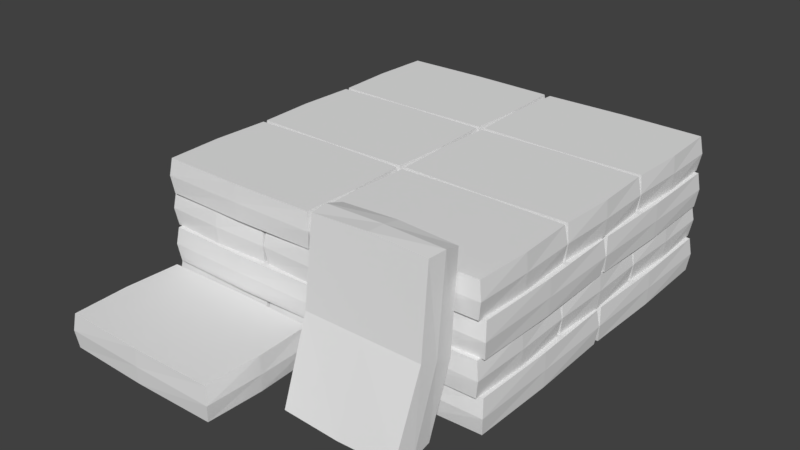 # Source: sacoDeCimento.blend  (saved by Blender 2.79.0; exported with 4.5.12 LTS)
import bpy
from mathutils import Matrix  # noqa: F401  (used for matrix-valued properties, if any)

bpy.ops.wm.read_factory_settings(use_empty=True)
scene = bpy.context.scene
scene.name = 'Scene'

# ---- collections
col_collection_1 = bpy.data.collections.new('Collection 1'); scene.collection.children.link(col_collection_1)

# ---- world
world_world = bpy.data.worlds.new('World'); scene.world = world_world
world_world.color = (0.05088, 0.05088, 0.05088)
world_world.use_sun_shadow = False
world_world.sun_shadow_jitter_overblur = 0.0
world_world.cycles.sampling_method = 'MANUAL'

# ---- meshes
me_cube_003 = bpy.data.meshes.new('Cube.003')
me_cube_003.from_pydata([(0.3509, 0.202, 0.0149), (0.3509, 0.3957, 0.9974), (0.3509, -0.06197, 0.02387), (0.3509, 0.181, 1.022), (-0.3509, 0.202, 0.0149), (-0.3509, 0.3957, 0.9974), (-0.3509, -0.06197, 0.02387), (-0.3509, 0.181, 1.022), (0.3624, 0.06916, 0.002452), (0.3624, 0.2902, 1.027), (-0.3624, 0.06916, 0.002452), (-0.3624, 0.2902, 1.027), (0.3611, 0.3413, 0.4346), (0.3611, 0.122, 0.5077), (-0.3611, 0.122, 0.5077), (-0.3611, 0.3413, 0.4346), (-0.367, 0.2317, 0.4711), (0.367, 0.2317, 0.4711), (0.0, -0.06277, 0.008115), (-5.947e-08, 0.1827, 1.038), (0.0, 0.2012, -0.0008517), (-5.947e-08, 0.3975, 1.013), (-5.947e-08, 0.2911, 1.034), (0.0, 0.06878, -0.005072), (7.365e-18, 0.3413, 0.4346), (7.365e-18, 0.122, 0.5077)], [], [(17, 9, 3, 13), (25, 19, 7, 14), (16, 11, 5, 15), (24, 21, 1, 12), (23, 10, 4, 20), (22, 9, 1, 21), (19, 3, 9, 22), (18, 6, 10, 23), (14, 7, 11, 16), (12, 1, 9, 17), (0, 12, 17, 8), (6, 14, 16, 10), (20, 24, 12, 0), (10, 16, 15, 4), (18, 25, 14, 6), (8, 17, 13, 2), (2, 13, 25, 18), (4, 15, 24, 20), (2, 18, 23, 8), (7, 19, 22, 11), (11, 22, 21, 5), (8, 23, 20, 0), (15, 5, 21, 24), (13, 3, 19, 25)])
me_cube_003.use_remesh_preserve_volume = False
me_cube_003.use_remesh_preserve_attributes = False
me_cube_003.use_mirror_vertex_groups = False
me_cube_003.update()
me_cube_002 = bpy.data.meshes.new('Cube.002')
me_cube_002.from_pydata([(-0.3509, -0.5177, 0.2179), (-0.3509, 0.5177, 0.2179), (-0.3509, -0.5177, 0.001766), (-0.3509, 0.5177, 0.001765), (0.3509, -0.5177, 0.2179), (0.3509, 0.5177, 0.2179), (0.3509, -0.5177, 0.001766), (0.3509, 0.5177, 0.001765), (-0.3624, -0.5346, 0.1098), (-0.3624, 0.5346, 0.1098), (0.3624, -0.5346, 0.1098), (0.3624, 0.5346, 0.1098), (-0.3611, 7.451e-09, 0.2179), (-0.3611, -7.451e-09, 0.001765), (0.3611, -7.451e-09, 0.001765), (0.3611, 7.451e-09, 0.2179), (0.367, 8.149e-17, 0.1098), (-0.367, -8.149e-17, 0.1098), (4.441e-16, -0.5334, 0.001766), (0.0, 0.5334, 0.001765), (4.441e-16, -0.5334, 0.2179), (0.0, 0.5334, 0.2179), (0.0, 0.5422, 0.1098), (4.441e-16, -0.5422, 0.1098), (2.22e-16, 7.451e-09, 0.2179), (2.22e-16, -7.451e-09, 0.001765), (-1.082, -0.5177, 0.2179), (-1.082, 0.5177, 0.2179), (-1.082, -0.5177, 0.001766), (-1.082, 0.5177, 0.001765), (-0.3805, -0.5177, 0.2179), (-0.3805, 0.5177, 0.2179), (-0.3805, -0.5177, 0.001766), (-0.3805, 0.5177, 0.001765), (-1.094, -0.5346, 0.1098), (-1.094, 0.5346, 0.1098), (-0.369, -0.5346, 0.1098), (-0.369, 0.5346, 0.1098), (-1.093, 7.451e-09, 0.2179), (-1.093, -7.451e-09, 0.001765), (-0.3703, -7.451e-09, 0.001765), (-0.3703, 7.451e-09, 0.2179), (-0.3644, 8.149e-17, 0.1098), (-1.098, -8.149e-17, 0.1098), (-0.7314, -0.5334, 0.001766), (-0.7314, 0.5334, 0.001765), (-0.7314, -0.5334, 0.2179), (-0.7314, 0.5334, 0.2179), (-0.7314, 0.5422, 0.1098), (-0.7314, -0.5422, 0.1098), (-0.7314, 7.451e-09, 0.2179), (-0.7314, -7.451e-09, 0.001765), (0.3805, -0.5177, 0.2179), (0.3805, 0.5177, 0.2179), (0.3805, -0.5177, 0.001766), (0.3805, 0.5177, 0.001765), (1.082, -0.5177, 0.2179), (1.082, 0.5177, 0.2179), (1.082, -0.5177, 0.001766), (1.082, 0.5177, 0.001765), (0.369, -0.5346, 0.1098), (0.369, 0.5346, 0.1098), (1.094, -0.5346, 0.1098), (1.094, 0.5346, 0.1098), (0.3703, 7.451e-09, 0.2179), (0.3703, -7.451e-09, 0.001765), (1.093, -7.451e-09, 0.001765), (1.093, 7.451e-09, 0.2179), (1.098, 8.149e-17, 0.1098), (0.3644, -8.149e-17, 0.1098), (0.7314, -0.5334, 0.001766), (0.7314, 0.5334, 0.001765), (0.7314, -0.5334, 0.2179), (0.7314, 0.5334, 0.2179), (0.7314, 0.5422, 0.1098), (0.7314, -0.5422, 0.1098), (0.7314, 7.451e-09, 0.2179), (0.7314, -7.451e-09, 0.001765), (-0.3509, 0.5581, 0.2179), (-0.3509, 1.593, 0.2179), (-0.3509, 0.5581, 0.001766), (-0.3509, 1.593, 0.001765), (0.3509, 0.5581, 0.2179), (0.3509, 1.593, 0.2179), (0.3509, 0.5581, 0.001766), (0.3509, 1.593, 0.001765), (-0.3624, 0.5412, 0.1098), (-0.3624, 1.61, 0.1098), (0.3624, 0.5412, 0.1098), (0.3624, 1.61, 0.1098), (-0.3611, 1.076, 0.2179), (-0.3611, 1.076, 0.001765), (0.3611, 1.076, 0.001765), (0.3611, 1.076, 0.2179), (0.367, 1.076, 0.1098), (-0.367, 1.076, 0.1098), (4.441e-16, 0.5423, 0.001766), (0.0, 1.609, 0.001765), (4.441e-16, 0.5423, 0.2179), (0.0, 1.609, 0.2179), (0.0, 1.618, 0.1098), (4.441e-16, 0.5336, 0.1098), (2.22e-16, 1.076, 0.2179), (2.22e-16, 1.076, 0.001765), (-1.082, 0.5581, 0.2179), (-1.082, 1.593, 0.2179), (-1.082, 0.5581, 0.001766), (-1.082, 1.593, 0.001765), (-0.3805, 0.5581, 0.2179), (-0.3805, 1.593, 0.2179), (-0.3805, 0.5581, 0.001766), (-0.3805, 1.593, 0.001765), (-1.094, 0.5412, 0.1098), (-1.094, 1.61, 0.1098), (-0.369, 0.5412, 0.1098), (-0.369, 1.61, 0.1098), (-1.093, 1.076, 0.2179), (-1.093, 1.076, 0.001765), (-0.3703, 1.076, 0.001765), (-0.3703, 1.076, 0.2179), (-0.3644, 1.076, 0.1098), (-1.098, 1.076, 0.1098), (-0.7314, 0.5423, 0.001766), (-0.7314, 1.609, 0.001765), (-0.7314, 0.5423, 0.2179), (-0.7314, 1.609, 0.2179), (-0.7314, 1.618, 0.1098), (-0.7314, 0.5336, 0.1098), (-0.7314, 1.076, 0.2179), (-0.7314, 1.076, 0.001765), (0.3805, 0.5581, 0.2179), (0.3805, 1.593, 0.2179), (0.3805, 0.5581, 0.001766), (0.3805, 1.593, 0.001765), (1.082, 0.5581, 0.2179), (1.082, 1.593, 0.2179), (1.082, 0.5581, 0.001766), (1.082, 1.593, 0.001765), (0.369, 0.5412, 0.1098), (0.369, 1.61, 0.1098), (1.094, 0.5412, 0.1098), (1.094, 1.61, 0.1098), (0.3703, 1.076, 0.2179), (0.3703, 1.076, 0.001765), (1.093, 1.076, 0.001765), (1.093, 1.076, 0.2179), (1.098, 1.076, 0.1098), (0.3644, 1.076, 0.1098), (0.7314, 0.5423, 0.001766), (0.7314, 1.609, 0.001765), (0.7314, 0.5423, 0.2179), (0.7314, 1.609, 0.2179), (0.7314, 1.618, 0.1098), (0.7314, 0.5336, 0.1098), (0.7314, 1.076, 0.2179), (0.7314, 1.076, 0.001765), (1.056, 0.187, 0.4346), (0.02022, 0.187, 0.4346), (1.056, 0.187, 0.2185), (0.02022, 0.187, 0.2185), (1.056, 0.8888, 0.4346), (0.02022, 0.8888, 0.4346), (1.056, 0.8888, 0.2185), (0.02022, 0.8888, 0.2185), (1.073, 0.1755, 0.3266), (0.003267, 0.1755, 0.3266), (1.073, 0.9003, 0.3266), (0.003267, 0.9003, 0.3266), (0.5379, 0.1768, 0.4346), (0.5379, 0.1768, 0.2185), (0.5379, 0.899, 0.2185), (0.5379, 0.899, 0.4346), (0.5379, 0.9049, 0.3266), (0.5379, 0.1709, 0.3266), (1.071, 0.5379, 0.2185), (0.004448, 0.5379, 0.2185), (1.071, 0.5379, 0.4346), (0.004448, 0.5379, 0.4346), (-0.004263, 0.5379, 0.3266), (1.08, 0.5379, 0.3266), (0.5379, 0.5379, 0.4346), (0.5379, 0.5379, 0.2185), (1.056, -0.5444, 0.4346), (0.02022, -0.5444, 0.4346), (1.056, -0.5444, 0.2185), (0.02022, -0.5444, 0.2185), (1.056, 0.1574, 0.4346), (0.02022, 0.1574, 0.4346), (1.056, 0.1574, 0.2185), (0.02022, 0.1574, 0.2185), (1.073, -0.5559, 0.3266), (0.003267, -0.5559, 0.3266), (1.073, 0.1689, 0.3266), (0.003267, 0.1689, 0.3266), (0.5379, -0.5546, 0.4346), (0.5379, -0.5546, 0.2185), (0.5379, 0.1676, 0.2185), (0.5379, 0.1676, 0.4346), (0.5379, 0.1735, 0.3266), (0.5379, -0.5605, 0.3266), (1.071, -0.1935, 0.2185), (0.004448, -0.1935, 0.2185), (1.071, -0.1935, 0.4346), (0.004448, -0.1935, 0.4346), (-0.004263, -0.1935, 0.3266), (1.08, -0.1935, 0.3266), (0.5379, -0.1935, 0.4346), (0.5379, -0.1935, 0.2185), (1.056, 0.9184, 0.4346), (0.02022, 0.9184, 0.4346), (1.056, 0.9184, 0.2185), (0.02022, 0.9184, 0.2185), (1.056, 1.62, 0.4346), (0.02022, 1.62, 0.4346), (1.056, 1.62, 0.2185), (0.02022, 1.62, 0.2185), (1.073, 0.9069, 0.3266), (0.003267, 0.9069, 0.3266), (1.073, 1.632, 0.3266), (0.003267, 1.632, 0.3266), (0.5379, 0.9082, 0.4346), (0.5379, 0.9082, 0.2185), (0.5379, 1.63, 0.2185), (0.5379, 1.63, 0.4346), (0.5379, 1.636, 0.3266), (0.5379, 0.9023, 0.3266), (1.071, 1.269, 0.2185), (0.004448, 1.269, 0.2185), (1.071, 1.269, 0.4346), (0.004448, 1.269, 0.4346), (-0.004263, 1.269, 0.3266), (1.08, 1.269, 0.3266), (0.5379, 1.269, 0.4346), (0.5379, 1.269, 0.2185), (-0.02022, 0.187, 0.4346), (-1.056, 0.187, 0.4346), (-0.02022, 0.187, 0.2185), (-1.056, 0.187, 0.2185), (-0.02022, 0.8888, 0.4346), (-1.056, 0.8888, 0.4346), (-0.02022, 0.8888, 0.2185), (-1.056, 0.8888, 0.2185), (-0.003268, 0.1755, 0.3266), (-1.073, 0.1755, 0.3266), (-0.003268, 0.9003, 0.3266), (-1.073, 0.9003, 0.3266), (-0.5379, 0.1768, 0.4346), (-0.5379, 0.1768, 0.2185), (-0.5379, 0.899, 0.2185), (-0.5379, 0.899, 0.4346), (-0.5379, 0.9049, 0.3266), (-0.5379, 0.1709, 0.3266), (-0.004448, 0.5379, 0.2185), (-1.071, 0.5379, 0.2185), (-0.004448, 0.5379, 0.4346), (-1.071, 0.5379, 0.4346), (-1.08, 0.5379, 0.3266), (0.004263, 0.5379, 0.3266), (-0.5379, 0.5379, 0.4346), (-0.5379, 0.5379, 0.2185), (-0.02022, -0.5444, 0.4346), (-1.056, -0.5444, 0.4346), (-0.02022, -0.5444, 0.2185), (-1.056, -0.5444, 0.2185), (-0.02022, 0.1574, 0.4346), (-1.056, 0.1574, 0.4346), (-0.02022, 0.1574, 0.2185), (-1.056, 0.1574, 0.2185), (-0.003268, -0.5559, 0.3266), (-1.073, -0.5559, 0.3266), (-0.003268, 0.1689, 0.3266), (-1.073, 0.1689, 0.3266), (-0.5379, -0.5546, 0.4346), (-0.5379, -0.5546, 0.2185), (-0.5379, 0.1676, 0.2185), (-0.5379, 0.1676, 0.4346), (-0.5379, 0.1735, 0.3266), (-0.5379, -0.5605, 0.3266), (-0.004448, -0.1935, 0.2185), (-1.071, -0.1935, 0.2185), (-0.004448, -0.1935, 0.4346), (-1.071, -0.1935, 0.4346), (-1.08, -0.1935, 0.3266), (0.004263, -0.1935, 0.3266), (-0.5379, -0.1935, 0.4346), (-0.5379, -0.1935, 0.2185), (-0.02022, 0.9184, 0.4346), (-1.056, 0.9184, 0.4346), (-0.02022, 0.9184, 0.2185), (-1.056, 0.9184, 0.2185), (-0.02022, 1.62, 0.4346), (-1.056, 1.62, 0.4346), (-0.02022, 1.62, 0.2185), (-1.056, 1.62, 0.2185), (-0.003268, 0.9069, 0.3266), (-1.073, 0.9069, 0.3266), (-0.003268, 1.632, 0.3266), (-1.073, 1.632, 0.3266), (-0.5379, 0.9082, 0.4346), (-0.5379, 0.9082, 0.2185), (-0.5379, 1.63, 0.2185), (-0.5379, 1.63, 0.4346), (-0.5379, 1.636, 0.3266), (-0.5379, 0.9023, 0.3266), (-0.004448, 1.269, 0.2185), (-1.071, 1.269, 0.2185), (-0.004448, 1.269, 0.4346), (-1.071, 1.269, 0.4346), (-1.08, 1.269, 0.3266), (0.004263, 1.269, 0.3266), (-0.5379, 1.269, 0.4346), (-0.5379, 1.269, 0.2185), (-0.3509, -0.5177, 0.6498), (-0.3509, 0.5177, 0.6498), (-0.3509, -0.5177, 0.4337), (-0.3509, 0.5177, 0.4337), (0.3509, -0.5177, 0.6498), (0.3509, 0.5177, 0.6498), (0.3509, -0.5177, 0.4337), (0.3509, 0.5177, 0.4337), (-0.3624, -0.5346, 0.5418), (-0.3624, 0.5346, 0.5418), (0.3624, -0.5346, 0.5418), (0.3624, 0.5346, 0.5418), (-0.3611, 7.451e-09, 0.6498), (-0.3611, -7.451e-09, 0.4337), (0.3611, -7.451e-09, 0.4337), (0.3611, 7.451e-09, 0.6498), (0.367, 8.149e-17, 0.5418), (-0.367, -8.149e-17, 0.5418), (4.441e-16, -0.5334, 0.4337), (0.0, 0.5334, 0.4337), (4.441e-16, -0.5334, 0.6498), (0.0, 0.5334, 0.6498), (0.0, 0.5422, 0.5418), (4.441e-16, -0.5422, 0.5418), (2.22e-16, 7.451e-09, 0.6498), (2.22e-16, -7.451e-09, 0.4337), (-1.082, -0.5177, 0.6498), (-1.082, 0.5177, 0.6498), (-1.082, -0.5177, 0.4337), (-1.082, 0.5177, 0.4337), (-0.3805, -0.5177, 0.6498), (-0.3805, 0.5177, 0.6498), (-0.3805, -0.5177, 0.4337), (-0.3805, 0.5177, 0.4337), (-1.094, -0.5346, 0.5418), (-1.094, 0.5346, 0.5418), (-0.369, -0.5346, 0.5418), (-0.369, 0.5346, 0.5418), (-1.093, 7.451e-09, 0.6498), (-1.093, -7.451e-09, 0.4337), (-0.3703, -7.451e-09, 0.4337), (-0.3703, 7.451e-09, 0.6498), (-0.3644, 8.149e-17, 0.5418), (-1.098, -8.149e-17, 0.5418), (-0.7314, -0.5334, 0.4337), (-0.7314, 0.5334, 0.4337), (-0.7314, -0.5334, 0.6498), (-0.7314, 0.5334, 0.6498), (-0.7314, 0.5422, 0.5418), (-0.7314, -0.5422, 0.5418), (-0.7314, 7.451e-09, 0.6498), (-0.7314, -7.451e-09, 0.4337), (0.3805, -0.5177, 0.6498), (0.3805, 0.5177, 0.6498), (0.3805, -0.5177, 0.4337), (0.3805, 0.5177, 0.4337), (1.082, -0.5177, 0.6498), (1.082, 0.5177, 0.6498), (1.082, -0.5177, 0.4337), (1.082, 0.5177, 0.4337), (0.369, -0.5346, 0.5418), (0.369, 0.5346, 0.5418), (1.094, -0.5346, 0.5418), (1.094, 0.5346, 0.5418), (0.3703, 7.451e-09, 0.6498), (0.3703, -7.451e-09, 0.4337), (1.093, -7.451e-09, 0.4337), (1.093, 7.451e-09, 0.6498), (1.098, 8.149e-17, 0.5418), (0.3644, -8.149e-17, 0.5418), (0.7314, -0.5334, 0.4337), (0.7314, 0.5334, 0.4337), (0.7314, -0.5334, 0.6498), (0.7314, 0.5334, 0.6498), (0.7314, 0.5422, 0.5418), (0.7314, -0.5422, 0.5418), (0.7314, 7.451e-09, 0.6498), (0.7314, -7.451e-09, 0.4337), (-0.3509, 0.5581, 0.6498), (-0.3509, 1.593, 0.6498), (-0.3509, 0.5581, 0.4337), (-0.3509, 1.593, 0.4337), (0.3509, 0.5581, 0.6498), (0.3509, 1.593, 0.6498), (0.3509, 0.5581, 0.4337), (0.3509, 1.593, 0.4337), (-0.3624, 0.5412, 0.5418), (-0.3624, 1.61, 0.5418), (0.3624, 0.5412, 0.5418), (0.3624, 1.61, 0.5418), (-0.3611, 1.076, 0.6498), (-0.3611, 1.076, 0.4337), (0.3611, 1.076, 0.4337), (0.3611, 1.076, 0.6498), (0.367, 1.076, 0.5418), (-0.367, 1.076, 0.5418), (4.441e-16, 0.5423, 0.4337), (0.0, 1.609, 0.4337), (4.441e-16, 0.5423, 0.6498), (0.0, 1.609, 0.6498), (0.0, 1.618, 0.5418), (4.441e-16, 0.5336, 0.5418), (2.22e-16, 1.076, 0.6498), (2.22e-16, 1.076, 0.4337), (-1.082, 0.5581, 0.6498), (-1.082, 1.593, 0.6498), (-1.082, 0.5581, 0.4337), (-1.082, 1.593, 0.4337), (-0.3805, 0.5581, 0.6498), (-0.3805, 1.593, 0.6498), (-0.3805, 0.5581, 0.4337), (-0.3805, 1.593, 0.4337), (-1.094, 0.5412, 0.5418), (-1.094, 1.61, 0.5418), (-0.369, 0.5412, 0.5418), (-0.369, 1.61, 0.5418), (-1.093, 1.076, 0.6498), (-1.093, 1.076, 0.4337), (-0.3703, 1.076, 0.4337), (-0.3703, 1.076, 0.6498), (-0.3644, 1.076, 0.5418), (-1.098, 1.076, 0.5418), (-0.7314, 0.5423, 0.4337), (-0.7314, 1.609, 0.4337), (-0.7314, 0.5423, 0.6498), (-0.7314, 1.609, 0.6498), (-0.7314, 1.618, 0.5418), (-0.7314, 0.5336, 0.5418), (-0.7314, 1.076, 0.6498), (-0.7314, 1.076, 0.4337), (0.3805, 0.5581, 0.6498), (0.3805, 1.593, 0.6498), (0.3805, 0.5581, 0.4337), (0.3805, 1.593, 0.4337), (1.082, 0.5581, 0.6498), (1.082, 1.593, 0.6498), (1.082, 0.5581, 0.4337), (1.082, 1.593, 0.4337), (0.369, 0.5412, 0.5418), (0.369, 1.61, 0.5418), (1.094, 0.5412, 0.5418), (1.094, 1.61, 0.5418), (0.3703, 1.076, 0.6498), (0.3703, 1.076, 0.4337), (1.093, 1.076, 0.4337), (1.093, 1.076, 0.6498), (1.098, 1.076, 0.5418), (0.3644, 1.076, 0.5418), (0.7314, 0.5423, 0.4337), (0.7314, 1.609, 0.4337), (0.7314, 0.5423, 0.6498), (0.7314, 1.609, 0.6498), (0.7314, 1.618, 0.5418), (0.7314, 0.5336, 0.5418), (0.7314, 1.076, 0.6498), (0.7314, 1.076, 0.4337), (1.056, 0.187, 0.8666), (0.02022, 0.187, 0.8666), (1.056, 0.187, 0.6505), (0.02022, 0.187, 0.6505), (1.056, 0.8888, 0.8666), (0.02022, 0.8888, 0.8666), (1.056, 0.8888, 0.6505), (0.02022, 0.8888, 0.6505), (1.073, 0.1755, 0.7585), (0.003267, 0.1755, 0.7585), (1.073, 0.9003, 0.7585), (0.003267, 0.9003, 0.7585), (0.5379, 0.1768, 0.8666), (0.5379, 0.1768, 0.6505), (0.5379, 0.899, 0.6505), (0.5379, 0.899, 0.8666), (0.5379, 0.9049, 0.7585), (0.5379, 0.1709, 0.7585), (1.071, 0.5379, 0.6505), (0.004448, 0.5379, 0.6505), (1.071, 0.5379, 0.8666), (0.004448, 0.5379, 0.8666), (-0.004263, 0.5379, 0.7585), (1.08, 0.5379, 0.7585), (0.5379, 0.5379, 0.8666), (0.5379, 0.5379, 0.6505), (1.056, -0.5444, 0.8666), (0.02022, -0.5444, 0.8666), (1.056, -0.5444, 0.6505), (0.02022, -0.5444, 0.6505), (1.056, 0.1574, 0.8666), (0.02022, 0.1574, 0.8666), (1.056, 0.1574, 0.6505), (0.02022, 0.1574, 0.6505), (1.073, -0.5559, 0.7585), (0.003267, -0.5559, 0.7585), (1.073, 0.1689, 0.7585), (0.003267, 0.1689, 0.7585), (0.5379, -0.5546, 0.8666), (0.5379, -0.5546, 0.6505), (0.5379, 0.1676, 0.6505), (0.5379, 0.1676, 0.8666), (0.5379, 0.1735, 0.7585), (0.5379, -0.5605, 0.7585), (1.071, -0.1935, 0.6505), (0.004448, -0.1935, 0.6505), (1.071, -0.1935, 0.8666), (0.004448, -0.1935, 0.8666), (-0.004263, -0.1935, 0.7585), (1.08, -0.1935, 0.7585), (0.5379, -0.1935, 0.8666), (0.5379, -0.1935, 0.6505), (1.056, 0.9184, 0.8666), (0.02022, 0.9184, 0.8666), (1.056, 0.9184, 0.6505), (0.02022, 0.9184, 0.6505), (1.056, 1.62, 0.8666), (0.02022, 1.62, 0.8666), (1.056, 1.62, 0.6505), (0.02022, 1.62, 0.6505), (1.073, 0.9069, 0.7585), (0.003267, 0.9069, 0.7585), (1.073, 1.632, 0.7585), (0.003267, 1.632, 0.7585), (0.5379, 0.9082, 0.8666), (0.5379, 0.9082, 0.6505), (0.5379, 1.63, 0.6505), (0.5379, 1.63, 0.8666), (0.5379, 1.636, 0.7585), (0.5379, 0.9023, 0.7585), (1.071, 1.269, 0.6505), (0.004448, 1.269, 0.6505), (1.071, 1.269, 0.8666), (0.004448, 1.269, 0.8666), (-0.004263, 1.269, 0.7585), (1.08, 1.269, 0.7585), (0.5379, 1.269, 0.8666), (0.5379, 1.269, 0.6505), (-0.02022, 0.187, 0.8666), (-1.056, 0.187, 0.8666), (-0.02022, 0.187, 0.6505), (-1.056, 0.187, 0.6505), (-0.02022, 0.8888, 0.8666), (-1.056, 0.8888, 0.8666), (-0.02022, 0.8888, 0.6505), (-1.056, 0.8888, 0.6505), (-0.003268, 0.1755, 0.7585), (-1.073, 0.1755, 0.7585), (-0.003268, 0.9003, 0.7585), (-1.073, 0.9003, 0.7585), (-0.5379, 0.1768, 0.8666), (-0.5379, 0.1768, 0.6505), (-0.5379, 0.899, 0.6505), (-0.5379, 0.899, 0.8666), (-0.5379, 0.9049, 0.7585), (-0.5379, 0.1709, 0.7585), (-0.004448, 0.5379, 0.6505), (-1.071, 0.5379, 0.6505), (-0.004448, 0.5379, 0.8666), (-1.071, 0.5379, 0.8666), (-1.08, 0.5379, 0.7585), (0.004263, 0.5379, 0.7585), (-0.5379, 0.5379, 0.8666), (-0.5379, 0.5379, 0.6505), (-0.02022, -0.5444, 0.8666), (-1.056, -0.5444, 0.8666), (-0.02022, -0.5444, 0.6505), (-1.056, -0.5444, 0.6505), (-0.02022, 0.1574, 0.8666), (-1.056, 0.1574, 0.8666), (-0.02022, 0.1574, 0.6505), (-1.056, 0.1574, 0.6505), (-0.003268, -0.5559, 0.7585), (-1.073, -0.5559, 0.7585), (-0.003268, 0.1689, 0.7585), (-1.073, 0.1689, 0.7585), (-0.5379, -0.5546, 0.8666), (-0.5379, -0.5546, 0.6505), (-0.5379, 0.1676, 0.6505), (-0.5379, 0.1676, 0.8666), (-0.5379, 0.1735, 0.7585), (-0.5379, -0.5605, 0.7585), (-0.004448, -0.1935, 0.6505), (-1.071, -0.1935, 0.6505), (-0.004448, -0.1935, 0.8666), (-1.071, -0.1935, 0.8666), (-1.08, -0.1935, 0.7585), (0.004263, -0.1935, 0.7585), (-0.5379, -0.1935, 0.8666), (-0.5379, -0.1935, 0.6505), (-0.02022, 0.9184, 0.8666), (-1.056, 0.9184, 0.8666), (-0.02022, 0.9184, 0.6505), (-1.056, 0.9184, 0.6505), (-0.02022, 1.62, 0.8666), (-1.056, 1.62, 0.8666), (-0.02022, 1.62, 0.6505), (-1.056, 1.62, 0.6505), (-0.003268, 0.9069, 0.7585), (-1.073, 0.9069, 0.7585), (-0.003268, 1.632, 0.7585), (-1.073, 1.632, 0.7585), (-0.5379, 0.9082, 0.8666), (-0.5379, 0.9082, 0.6505), (-0.5379, 1.63, 0.6505), (-0.5379, 1.63, 0.8666), (-0.5379, 1.636, 0.7585), (-0.5379, 0.9023, 0.7585), (-0.004448, 1.269, 0.6505), (-1.071, 1.269, 0.6505), (-0.004448, 1.269, 0.8666), (-1.071, 1.269, 0.8666), (-1.08, 1.269, 0.7585), (0.004263, 1.269, 0.7585), (-0.5379, 1.269, 0.8666), (-0.5379, 1.269, 0.6505)], [], [(17, 9, 3, 13), (25, 19, 7, 14), (16, 11, 5, 15), (24, 21, 1, 12), (23, 10, 4, 20), (22, 9, 1, 21), (19, 3, 9, 22), (18, 6, 10, 23), (14, 7, 11, 16), (12, 1, 9, 17), (0, 12, 17, 8), (6, 14, 16, 10), (20, 24, 12, 0), (10, 16, 15, 4), (18, 25, 14, 6), (8, 17, 13, 2), (2, 13, 25, 18), (4, 15, 24, 20), (2, 18, 23, 8), (7, 19, 22, 11), (11, 22, 21, 5), (8, 23, 20, 0), (15, 5, 21, 24), (13, 3, 19, 25), (43, 35, 29, 39), (51, 45, 33, 40), (42, 37, 31, 41), (50, 47, 27, 38), (49, 36, 30, 46), (48, 35, 27, 47), (45, 29, 35, 48), (44, 32, 36, 49), (40, 33, 37, 42), (38, 27, 35, 43), (26, 38, 43, 34), (32, 40, 42, 36), (46, 50, 38, 26), (36, 42, 41, 30), (44, 51, 40, 32), (34, 43, 39, 28), (28, 39, 51, 44), (30, 41, 50, 46), (28, 44, 49, 34), (33, 45, 48, 37), (37, 48, 47, 31), (34, 49, 46, 26), (41, 31, 47, 50), (39, 29, 45, 51), (69, 61, 55, 65), (77, 71, 59, 66), (68, 63, 57, 67), (76, 73, 53, 64), (75, 62, 56, 72), (74, 61, 53, 73), (71, 55, 61, 74), (70, 58, 62, 75), (66, 59, 63, 68), (64, 53, 61, 69), (52, 64, 69, 60), (58, 66, 68, 62), (72, 76, 64, 52), (62, 68, 67, 56), (70, 77, 66, 58), (60, 69, 65, 54), (54, 65, 77, 70), (56, 67, 76, 72), (54, 70, 75, 60), (59, 71, 74, 63), (63, 74, 73, 57), (60, 75, 72, 52), (67, 57, 73, 76), (65, 55, 71, 77), (95, 87, 81, 91), (103, 97, 85, 92), (94, 89, 83, 93), (102, 99, 79, 90), (101, 88, 82, 98), (100, 87, 79, 99), (97, 81, 87, 100), (96, 84, 88, 101), (92, 85, 89, 94), (90, 79, 87, 95), (78, 90, 95, 86), (84, 92, 94, 88), (98, 102, 90, 78), (88, 94, 93, 82), (96, 103, 92, 84), (86, 95, 91, 80), (80, 91, 103, 96), (82, 93, 102, 98), (80, 96, 101, 86), (85, 97, 100, 89), (89, 100, 99, 83), (86, 101, 98, 78), (93, 83, 99, 102), (91, 81, 97, 103), (121, 113, 107, 117), (129, 123, 111, 118), (120, 115, 109, 119), (128, 125, 105, 116), (127, 114, 108, 124), (126, 113, 105, 125), (123, 107, 113, 126), (122, 110, 114, 127), (118, 111, 115, 120), (116, 105, 113, 121), (104, 116, 121, 112), (110, 118, 120, 114), (124, 128, 116, 104), (114, 120, 119, 108), (122, 129, 118, 110), (112, 121, 117, 106), (106, 117, 129, 122), (108, 119, 128, 124), (106, 122, 127, 112), (111, 123, 126, 115), (115, 126, 125, 109), (112, 127, 124, 104), (119, 109, 125, 128), (117, 107, 123, 129), (147, 139, 133, 143), (155, 149, 137, 144), (146, 141, 135, 145), (154, 151, 131, 142), (153, 140, 134, 150), (152, 139, 131, 151), (149, 133, 139, 152), (148, 136, 140, 153), (144, 137, 141, 146), (142, 131, 139, 147), (130, 142, 147, 138), (136, 144, 146, 140), (150, 154, 142, 130), (140, 146, 145, 134), (148, 155, 144, 136), (138, 147, 143, 132), (132, 143, 155, 148), (134, 145, 154, 150), (132, 148, 153, 138), (137, 149, 152, 141), (141, 152, 151, 135), (138, 153, 150, 130), (145, 135, 151, 154), (143, 133, 149, 155), (173, 165, 159, 169), (181, 175, 163, 170), (172, 167, 161, 171), (180, 177, 157, 168), (179, 166, 160, 176), (178, 165, 157, 177), (175, 159, 165, 178), (174, 162, 166, 179), (170, 163, 167, 172), (168, 157, 165, 173), (156, 168, 173, 164), (162, 170, 172, 166), (176, 180, 168, 156), (166, 172, 171, 160), (174, 181, 170, 162), (164, 173, 169, 158), (158, 169, 181, 174), (160, 171, 180, 176), (158, 174, 179, 164), (163, 175, 178, 167), (167, 178, 177, 161), (164, 179, 176, 156), (171, 161, 177, 180), (169, 159, 175, 181), (199, 191, 185, 195), (207, 201, 189, 196), (198, 193, 187, 197), (206, 203, 183, 194), (205, 192, 186, 202), (204, 191, 183, 203), (201, 185, 191, 204), (200, 188, 192, 205), (196, 189, 193, 198), (194, 183, 191, 199), (182, 194, 199, 190), (188, 196, 198, 192), (202, 206, 194, 182), (192, 198, 197, 186), (200, 207, 196, 188), (190, 199, 195, 184), (184, 195, 207, 200), (186, 197, 206, 202), (184, 200, 205, 190), (189, 201, 204, 193), (193, 204, 203, 187), (190, 205, 202, 182), (197, 187, 203, 206), (195, 185, 201, 207), (225, 217, 211, 221), (233, 227, 215, 222), (224, 219, 213, 223), (232, 229, 209, 220), (231, 218, 212, 228), (230, 217, 209, 229), (227, 211, 217, 230), (226, 214, 218, 231), (222, 215, 219, 224), (220, 209, 217, 225), (208, 220, 225, 216), (214, 222, 224, 218), (228, 232, 220, 208), (218, 224, 223, 212), (226, 233, 222, 214), (216, 225, 221, 210), (210, 221, 233, 226), (212, 223, 232, 228), (210, 226, 231, 216), (215, 227, 230, 219), (219, 230, 229, 213), (216, 231, 228, 208), (223, 213, 229, 232), (221, 211, 227, 233), (251, 243, 237, 247), (259, 253, 241, 248), (250, 245, 239, 249), (258, 255, 235, 246), (257, 244, 238, 254), (256, 243, 235, 255), (253, 237, 243, 256), (252, 240, 244, 257), (248, 241, 245, 250), (246, 235, 243, 251), (234, 246, 251, 242), (240, 248, 250, 244), (254, 258, 246, 234), (244, 250, 249, 238), (252, 259, 248, 240), (242, 251, 247, 236), (236, 247, 259, 252), (238, 249, 258, 254), (236, 252, 257, 242), (241, 253, 256, 245), (245, 256, 255, 239), (242, 257, 254, 234), (249, 239, 255, 258), (247, 237, 253, 259), (277, 269, 263, 273), (285, 279, 267, 274), (276, 271, 265, 275), (284, 281, 261, 272), (283, 270, 264, 280), (282, 269, 261, 281), (279, 263, 269, 282), (278, 266, 270, 283), (274, 267, 271, 276), (272, 261, 269, 277), (260, 272, 277, 268), (266, 274, 276, 270), (280, 284, 272, 260), (270, 276, 275, 264), (278, 285, 274, 266), (268, 277, 273, 262), (262, 273, 285, 278), (264, 275, 284, 280), (262, 278, 283, 268), (267, 279, 282, 271), (271, 282, 281, 265), (268, 283, 280, 260), (275, 265, 281, 284), (273, 263, 279, 285), (303, 295, 289, 299), (311, 305, 293, 300), (302, 297, 291, 301), (310, 307, 287, 298), (309, 296, 290, 306), (308, 295, 287, 307), (305, 289, 295, 308), (304, 292, 296, 309), (300, 293, 297, 302), (298, 287, 295, 303), (286, 298, 303, 294), (292, 300, 302, 296), (306, 310, 298, 286), (296, 302, 301, 290), (304, 311, 300, 292), (294, 303, 299, 288), (288, 299, 311, 304), (290, 301, 310, 306), (288, 304, 309, 294), (293, 305, 308, 297), (297, 308, 307, 291), (294, 309, 306, 286), (301, 291, 307, 310), (299, 289, 305, 311), (329, 321, 315, 325), (337, 331, 319, 326), (328, 323, 317, 327), (336, 333, 313, 324), (335, 322, 316, 332), (334, 321, 313, 333), (331, 315, 321, 334), (330, 318, 322, 335), (326, 319, 323, 328), (324, 313, 321, 329), (312, 324, 329, 320), (318, 326, 328, 322), (332, 336, 324, 312), (322, 328, 327, 316), (330, 337, 326, 318), (320, 329, 325, 314), (314, 325, 337, 330), (316, 327, 336, 332), (314, 330, 335, 320), (319, 331, 334, 323), (323, 334, 333, 317), (320, 335, 332, 312), (327, 317, 333, 336), (325, 315, 331, 337), (355, 347, 341, 351), (363, 357, 345, 352), (354, 349, 343, 353), (362, 359, 339, 350), (361, 348, 342, 358), (360, 347, 339, 359), (357, 341, 347, 360), (356, 344, 348, 361), (352, 345, 349, 354), (350, 339, 347, 355), (338, 350, 355, 346), (344, 352, 354, 348), (358, 362, 350, 338), (348, 354, 353, 342), (356, 363, 352, 344), (346, 355, 351, 340), (340, 351, 363, 356), (342, 353, 362, 358), (340, 356, 361, 346), (345, 357, 360, 349), (349, 360, 359, 343), (346, 361, 358, 338), (353, 343, 359, 362), (351, 341, 357, 363), (381, 373, 367, 377), (389, 383, 371, 378), (380, 375, 369, 379), (388, 385, 365, 376), (387, 374, 368, 384), (386, 373, 365, 385), (383, 367, 373, 386), (382, 370, 374, 387), (378, 371, 375, 380), (376, 365, 373, 381), (364, 376, 381, 372), (370, 378, 380, 374), (384, 388, 376, 364), (374, 380, 379, 368), (382, 389, 378, 370), (372, 381, 377, 366), (366, 377, 389, 382), (368, 379, 388, 384), (366, 382, 387, 372), (371, 383, 386, 375), (375, 386, 385, 369), (372, 387, 384, 364), (379, 369, 385, 388), (377, 367, 383, 389), (407, 399, 393, 403), (415, 409, 397, 404), (406, 401, 395, 405), (414, 411, 391, 402), (413, 400, 394, 410), (412, 399, 391, 411), (409, 393, 399, 412), (408, 396, 400, 413), (404, 397, 401, 406), (402, 391, 399, 407), (390, 402, 407, 398), (396, 404, 406, 400), (410, 414, 402, 390), (400, 406, 405, 394), (408, 415, 404, 396), (398, 407, 403, 392), (392, 403, 415, 408), (394, 405, 414, 410), (392, 408, 413, 398), (397, 409, 412, 401), (401, 412, 411, 395), (398, 413, 410, 390), (405, 395, 411, 414), (403, 393, 409, 415), (433, 425, 419, 429), (441, 435, 423, 430), (432, 427, 421, 431), (440, 437, 417, 428), (439, 426, 420, 436), (438, 425, 417, 437), (435, 419, 425, 438), (434, 422, 426, 439), (430, 423, 427, 432), (428, 417, 425, 433), (416, 428, 433, 424), (422, 430, 432, 426), (436, 440, 428, 416), (426, 432, 431, 420), (434, 441, 430, 422), (424, 433, 429, 418), (418, 429, 441, 434), (420, 431, 440, 436), (418, 434, 439, 424), (423, 435, 438, 427), (427, 438, 437, 421), (424, 439, 436, 416), (431, 421, 437, 440), (429, 419, 435, 441), (459, 451, 445, 455), (467, 461, 449, 456), (458, 453, 447, 457), (466, 463, 443, 454), (465, 452, 446, 462), (464, 451, 443, 463), (461, 445, 451, 464), (460, 448, 452, 465), (456, 449, 453, 458), (454, 443, 451, 459), (442, 454, 459, 450), (448, 456, 458, 452), (462, 466, 454, 442), (452, 458, 457, 446), (460, 467, 456, 448), (450, 459, 455, 444), (444, 455, 467, 460), (446, 457, 466, 462), (444, 460, 465, 450), (449, 461, 464, 453), (453, 464, 463, 447), (450, 465, 462, 442), (457, 447, 463, 466), (455, 445, 461, 467), (485, 477, 471, 481), (493, 487, 475, 482), (484, 479, 473, 483), (492, 489, 469, 480), (491, 478, 472, 488), (490, 477, 469, 489), (487, 471, 477, 490), (486, 474, 478, 491), (482, 475, 479, 484), (480, 469, 477, 485), (468, 480, 485, 476), (474, 482, 484, 478), (488, 492, 480, 468), (478, 484, 483, 472), (486, 493, 482, 474), (476, 485, 481, 470), (470, 481, 493, 486), (472, 483, 492, 488), (470, 486, 491, 476), (475, 487, 490, 479), (479, 490, 489, 473), (476, 491, 488, 468), (483, 473, 489, 492), (481, 471, 487, 493), (511, 503, 497, 507), (519, 513, 501, 508), (510, 505, 499, 509), (518, 515, 495, 506), (517, 504, 498, 514), (516, 503, 495, 515), (513, 497, 503, 516), (512, 500, 504, 517), (508, 501, 505, 510), (506, 495, 503, 511), (494, 506, 511, 502), (500, 508, 510, 504), (514, 518, 506, 494), (504, 510, 509, 498), (512, 519, 508, 500), (502, 511, 507, 496), (496, 507, 519, 512), (498, 509, 518, 514), (496, 512, 517, 502), (501, 513, 516, 505), (505, 516, 515, 499), (502, 517, 514, 494), (509, 499, 515, 518), (507, 497, 513, 519), (537, 529, 523, 533), (545, 539, 527, 534), (536, 531, 525, 535), (544, 541, 521, 532), (543, 530, 524, 540), (542, 529, 521, 541), (539, 523, 529, 542), (538, 526, 530, 543), (534, 527, 531, 536), (532, 521, 529, 537), (520, 532, 537, 528), (526, 534, 536, 530), (540, 544, 532, 520), (530, 536, 535, 524), (538, 545, 534, 526), (528, 537, 533, 522), (522, 533, 545, 538), (524, 535, 544, 540), (522, 538, 543, 528), (527, 539, 542, 531), (531, 542, 541, 525), (528, 543, 540, 520), (535, 525, 541, 544), (533, 523, 539, 545), (563, 555, 549, 559), (571, 565, 553, 560), (562, 557, 551, 561), (570, 567, 547, 558), (569, 556, 550, 566), (568, 555, 547, 567), (565, 549, 555, 568), (564, 552, 556, 569), (560, 553, 557, 562), (558, 547, 555, 563), (546, 558, 563, 554), (552, 560, 562, 556), (566, 570, 558, 546), (556, 562, 561, 550), (564, 571, 560, 552), (554, 563, 559, 548), (548, 559, 571, 564), (550, 561, 570, 566), (548, 564, 569, 554), (553, 565, 568, 557), (557, 568, 567, 551), (554, 569, 566, 546), (561, 551, 567, 570), (559, 549, 565, 571), (589, 581, 575, 585), (597, 591, 579, 586), (588, 583, 577, 587), (596, 593, 573, 584), (595, 582, 576, 592), (594, 581, 573, 593), (591, 575, 581, 594), (590, 578, 582, 595), (586, 579, 583, 588), (584, 573, 581, 589), (572, 584, 589, 580), (578, 586, 588, 582), (592, 596, 584, 572), (582, 588, 587, 576), (590, 597, 586, 578), (580, 589, 585, 574), (574, 585, 597, 590), (576, 587, 596, 592), (574, 590, 595, 580), (579, 591, 594, 583), (583, 594, 593, 577), (580, 595, 592, 572), (587, 577, 593, 596), (585, 575, 591, 597), (615, 607, 601, 611), (623, 617, 605, 612), (614, 609, 603, 613), (622, 619, 599, 610), (621, 608, 602, 618), (620, 607, 599, 619), (617, 601, 607, 620), (616, 604, 608, 621), (612, 605, 609, 614), (610, 599, 607, 615), (598, 610, 615, 606), (604, 612, 614, 608), (618, 622, 610, 598), (608, 614, 613, 602), (616, 623, 612, 604), (606, 615, 611, 600), (600, 611, 623, 616), (602, 613, 622, 618), (600, 616, 621, 606), (605, 617, 620, 609), (609, 620, 619, 603), (606, 621, 618, 598), (613, 603, 619, 622), (611, 601, 617, 623)])
me_cube_002.use_remesh_preserve_volume = False
me_cube_002.use_remesh_preserve_attributes = False
me_cube_002.use_mirror_vertex_groups = False
me_cube_002.update()
me_cube_001 = bpy.data.meshes.new('Cube.001')
me_cube_001.from_pydata([(-0.5177, 0.3509, 0.2154), (0.5177, 0.3509, 0.2154), (-0.5177, 0.3509, -0.0006728), (0.5177, 0.3509, -0.0006729), (-0.5177, -0.3509, 0.2154), (0.5177, -0.3509, 0.2154), (-0.5177, -0.3509, -0.0006728), (0.5177, -0.3509, -0.0006729), (-0.5346, 0.3624, 0.1074), (0.5346, 0.3624, 0.1074), (-0.5346, -0.3624, 0.1074), (0.5346, -0.3624, 0.1074), (2.98e-08, 0.3611, 0.2154), (2.98e-08, 0.3611, -0.0006728), (0.0, -0.3611, -0.0006728), (0.0, -0.3611, 0.2154), (0.0, -0.367, 0.1074), (2.98e-08, 0.367, 0.1074), (-0.5334, 0.0, -0.0006728), (0.5334, -5.96e-08, -0.0006729), (-0.5334, 0.0, 0.2154), (0.5334, -5.96e-08, 0.2154), (0.5422, -5.96e-08, 0.1074), (-0.5422, 0.0, 0.1074), (2.121e-08, -9.17e-09, 0.2154), (6.304e-09, -9.17e-09, -0.0006728)], [], [(17, 9, 3, 13), (25, 19, 7, 14), (16, 11, 5, 15), (24, 21, 1, 12), (23, 10, 4, 20), (22, 9, 1, 21), (19, 3, 9, 22), (18, 6, 10, 23), (14, 7, 11, 16), (12, 1, 9, 17), (0, 12, 17, 8), (6, 14, 16, 10), (20, 24, 12, 0), (10, 16, 15, 4), (18, 25, 14, 6), (8, 17, 13, 2), (2, 13, 25, 18), (4, 15, 24, 20), (2, 18, 23, 8), (7, 19, 22, 11), (11, 22, 21, 5), (8, 23, 20, 0), (15, 5, 21, 24), (13, 3, 19, 25)])
me_cube_001.use_remesh_preserve_volume = False
me_cube_001.use_remesh_preserve_attributes = False
me_cube_001.use_mirror_vertex_groups = False
me_cube_001.update()

# ---- objects
ob_cube_002 = bpy.data.objects.new('Cube.002', me_cube_003)
ob_cube_001 = bpy.data.objects.new('Cube.001', me_cube_002)
ob_cube = bpy.data.objects.new('Cube', me_cube_001)

# ---- transforms, parenting, visibility, modifiers, constraints
ob_cube_002.location = (0.582, -0.9416, 0.0)
ob_cube_002.lineart.crease_threshold = 0.0
ob_cube_001.location = (0.0, 0.0, 0.0)
ob_cube_001.lineart.crease_threshold = 0.0
ob_cube.location = (-0.5291, -0.9416, 0.0)
ob_cube.lineart.crease_threshold = 0.0

# ---- collection membership
col_collection_1.objects.link(ob_cube_002)
col_collection_1.objects.link(ob_cube_001)
col_collection_1.objects.link(ob_cube)

# ---- scene / render settings (as saved in the file)
scene.frame_start = 1; scene.frame_end = 250; scene.frame_set(1)
scene.render.engine = 'BLENDER_EEVEE_NEXT'
scene.render.resolution_percentage = 50
scene.render.dither_intensity = 0.0
scene.cycles.use_denoising = False
scene.cycles.samples = 128
scene.cycles.sampling_pattern = 'TABULATED_SOBOL'
scene.cycles.use_adaptive_sampling = False
scene.cycles.use_light_tree = False
scene.cycles.blur_glossy = 0.0
scene.cycles.sample_clamp_indirect = 0.0
scene.view_settings.view_transform = 'Standard'
bpy.context.view_layer.update()

# ---- added for rendering (the .blend has no active camera and no usable light): camera, sun
cam_auto = bpy.data.cameras.new('AutoCamera')
cam_auto.lens = 50.0
cam_auto.sensor_width = 36.0
cam_auto.clip_end = 1000.0
ob_auto_camera = bpy.data.objects.new('AutoCamera', cam_auto)
scene.collection.objects.link(ob_auto_camera)
ob_auto_camera.location = (3.53357, -4.07644, 3.34318)
ob_auto_camera.rotation_euler = (1.09748, -7.21219e-08, 0.694738)
scene.camera = ob_auto_camera
light_auto_sun = bpy.data.lights.new('AutoSun', 'SUN')
light_auto_sun.energy = 3.0
light_auto_sun.angle = 0.0523599
ob_auto_sun = bpy.data.objects.new('AutoSun', light_auto_sun)
scene.collection.objects.link(ob_auto_sun)
ob_auto_sun.rotation_euler = (0.872665, 0.174533, 0.523599)
bpy.context.view_layer.update()
